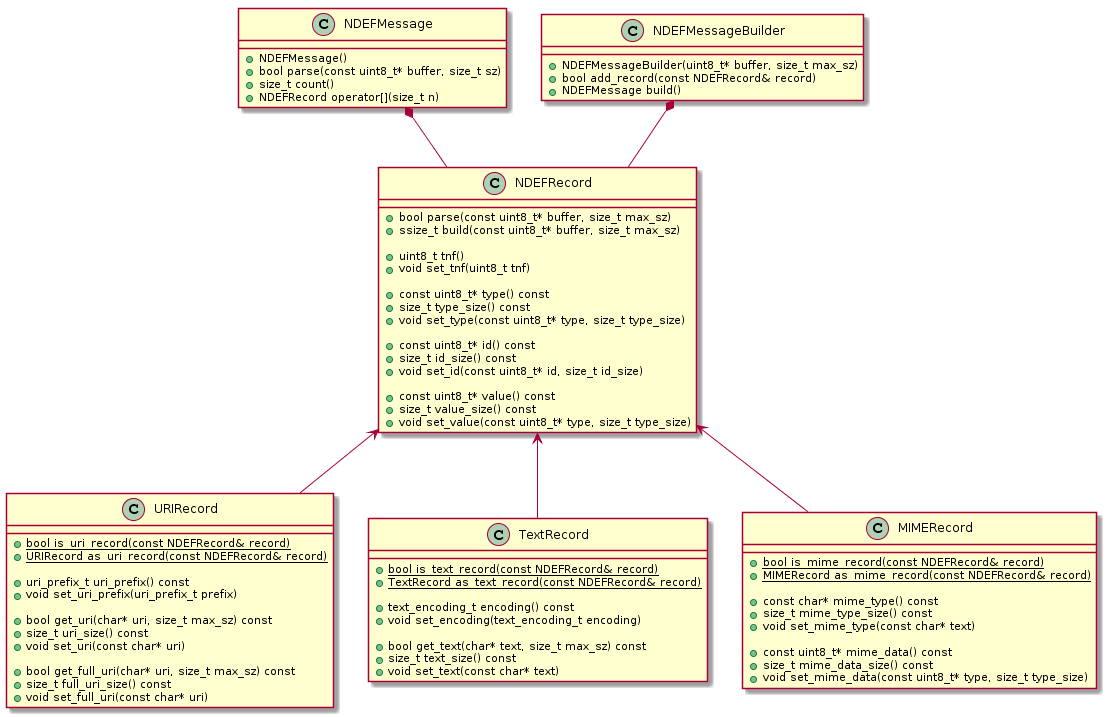

The diagram above was rendered by PlantUML. Its source (embedded in the PNG):
@startuml
class NDEFMessage {
  +NDEFMessage()
  +bool parse(const uint8_t* buffer, size_t sz)
  +size_t count()
  +NDEFRecord operator[](size_t n)
}

class NDEFMessageBuilder {
  +NDEFMessageBuilder(uint8_t* buffer, size_t max_sz)
  +bool add_record(const NDEFRecord& record)
  +NDEFMessage build() 
}

class NDEFRecord {
    +bool parse(const uint8_t* buffer, size_t max_sz)
    +ssize_t build(const uint8_t* buffer, size_t max_sz)

    +uint8_t tnf()
    +void set_tnf(uint8_t tnf)

    +const uint8_t* type() const
    +size_t type_size() const
    +void set_type(const uint8_t* type, size_t type_size)

    +const uint8_t* id() const
    +size_t id_size() const
    +void set_id(const uint8_t* id, size_t id_size)

    +const uint8_t* value() const
    +size_t value_size() const
    +void set_value(const uint8_t* type, size_t type_size)
}

NDEFMessage *-- NDEFRecord
NDEFMessageBuilder *-- NDEFRecord

class URIRecord {
    {static} +bool is_uri_record(const NDEFRecord& record)
    {static} +URIRecord as_uri_record(const NDEFRecord& record)

    +uri_prefix_t uri_prefix() const
    +void set_uri_prefix(uri_prefix_t prefix)

    +bool get_uri(char* uri, size_t max_sz) const
    +size_t uri_size() const
    +void set_uri(const char* uri)

    +bool get_full_uri(char* uri, size_t max_sz) const
    +size_t full_uri_size() const
    +void set_full_uri(const char* uri)
}

NDEFRecord <-- URIRecord

class TextRecord {
    {static} +bool is_text_record(const NDEFRecord& record)
    {static} +TextRecord as_text_record(const NDEFRecord& record)

    +text_encoding_t encoding() const
    +void set_encoding(text_encoding_t encoding)

    +bool get_text(char* text, size_t max_sz) const
    +size_t text_size() const
    +void set_text(const char* text)
}

NDEFRecord <-- TextRecord

class MIMERecord {
    {static} +bool is_mime_record(const NDEFRecord& record)
    {static} +MIMERecord as_mime_record(const NDEFRecord& record)

    +const char* mime_type() const
    +size_t mime_type_size() const
    +void set_mime_type(const char* text)

    +const uint8_t* mime_data() const
    +size_t mime_data_size() const
    +void set_mime_data(const uint8_t* type, size_t type_size)
}

NDEFRecord <-- MIMERecord
@enduml